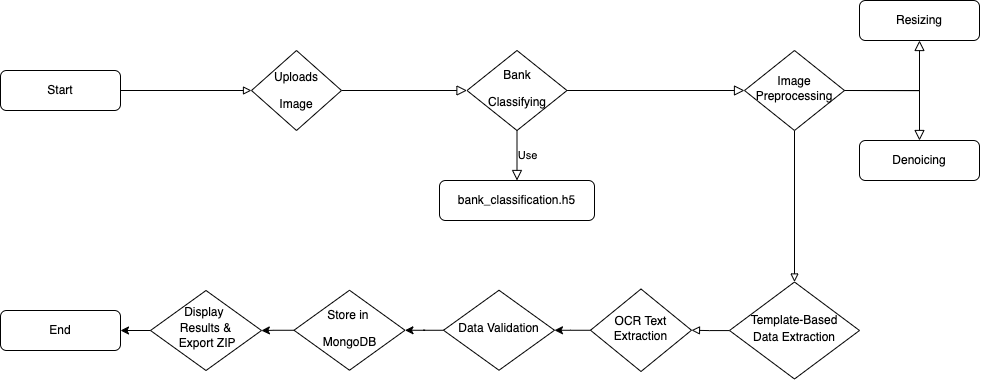

The diagram above was exported from draw.io. Its source (the exported page's mxGraphModel, read from the mxfile embedded in the PNG):
<mxGraphModel dx="1455" dy="1126" grid="0" gridSize="10" guides="1" tooltips="1" connect="1" arrows="1" fold="1" page="1" pageScale="1" pageWidth="1169" pageHeight="827" math="0" shadow="0">
  <root>
    <mxCell id="0" />
    <mxCell id="1" parent="0" />
    <mxCell id="--mZ2rCCAyFLCfzIYUdW-1" value="" style="rounded=0;html=1;jettySize=auto;orthogonalLoop=1;fontSize=11;endArrow=block;endFill=0;endSize=8;strokeWidth=1;shadow=0;labelBackgroundColor=none;edgeStyle=orthogonalEdgeStyle;exitX=1;exitY=0.5;exitDx=0;exitDy=0;" edge="1" parent="1" source="--mZ2rCCAyFLCfzIYUdW-9" target="--mZ2rCCAyFLCfzIYUdW-4">
      <mxGeometry relative="1" as="geometry">
        <mxPoint x="571" y="267" as="sourcePoint" />
      </mxGeometry>
    </mxCell>
    <mxCell id="--mZ2rCCAyFLCfzIYUdW-2" value="" style="rounded=0;html=1;jettySize=auto;orthogonalLoop=1;fontSize=11;endArrow=block;endFill=0;endSize=8;strokeWidth=1;shadow=0;labelBackgroundColor=none;edgeStyle=orthogonalEdgeStyle;entryX=0;entryY=0.5;entryDx=0;entryDy=0;" edge="1" parent="1" source="--mZ2rCCAyFLCfzIYUdW-4" target="--mZ2rCCAyFLCfzIYUdW-15">
      <mxGeometry x="0.004" y="20" relative="1" as="geometry">
        <mxPoint as="offset" />
        <mxPoint x="870.9999999999998" y="267" as="targetPoint" />
      </mxGeometry>
    </mxCell>
    <mxCell id="--mZ2rCCAyFLCfzIYUdW-3" value="Use" style="edgeStyle=orthogonalEdgeStyle;rounded=0;html=1;jettySize=auto;orthogonalLoop=1;fontSize=11;endArrow=block;endFill=0;endSize=8;strokeWidth=1;shadow=0;labelBackgroundColor=none;" edge="1" parent="1" source="--mZ2rCCAyFLCfzIYUdW-4" target="--mZ2rCCAyFLCfzIYUdW-5">
      <mxGeometry y="10" relative="1" as="geometry">
        <mxPoint as="offset" />
      </mxGeometry>
    </mxCell>
    <mxCell id="--mZ2rCCAyFLCfzIYUdW-4" value="&lt;p data-pm-slice=&quot;1 1 [&amp;quot;list&amp;quot;,{&amp;quot;spread&amp;quot;:false,&amp;quot;start&amp;quot;:1243,&amp;quot;end&amp;quot;:1487},&amp;quot;regular_list_item&amp;quot;,{&amp;quot;start&amp;quot;:1243,&amp;quot;end&amp;quot;:1487},&amp;quot;ordered_list&amp;quot;,{&amp;quot;spread&amp;quot;:false,&amp;quot;startingNumber&amp;quot;:1,&amp;quot;start&amp;quot;:1258,&amp;quot;end&amp;quot;:1487},&amp;quot;regular_list_item&amp;quot;,{&amp;quot;start&amp;quot;:1279,&amp;quot;end&amp;quot;:1322}]&quot;&gt;Bank&lt;/p&gt;&lt;p data-pm-slice=&quot;1 1 [&amp;quot;list&amp;quot;,{&amp;quot;spread&amp;quot;:false,&amp;quot;start&amp;quot;:1243,&amp;quot;end&amp;quot;:1487},&amp;quot;regular_list_item&amp;quot;,{&amp;quot;start&amp;quot;:1243,&amp;quot;end&amp;quot;:1487},&amp;quot;ordered_list&amp;quot;,{&amp;quot;spread&amp;quot;:false,&amp;quot;startingNumber&amp;quot;:1,&amp;quot;start&amp;quot;:1258,&amp;quot;end&amp;quot;:1487},&amp;quot;regular_list_item&amp;quot;,{&amp;quot;start&amp;quot;:1279,&amp;quot;end&amp;quot;:1322}]&quot;&gt;Classifying&lt;/p&gt;" style="rhombus;whiteSpace=wrap;html=1;shadow=0;fontFamily=Helvetica;fontSize=12;align=center;strokeWidth=1;spacing=6;spacingTop=-4;" vertex="1" parent="1">
      <mxGeometry x="598.5" y="227" width="100" height="80" as="geometry" />
    </mxCell>
    <mxCell id="--mZ2rCCAyFLCfzIYUdW-5" value="&lt;p data-pm-slice=&quot;1 1 [&amp;quot;list&amp;quot;,{&amp;quot;spread&amp;quot;:false,&amp;quot;start&amp;quot;:1243,&amp;quot;end&amp;quot;:1487},&amp;quot;regular_list_item&amp;quot;,{&amp;quot;start&amp;quot;:1243,&amp;quot;end&amp;quot;:1487},&amp;quot;ordered_list&amp;quot;,{&amp;quot;spread&amp;quot;:false,&amp;quot;startingNumber&amp;quot;:1,&amp;quot;start&amp;quot;:1258,&amp;quot;end&amp;quot;:1487},&amp;quot;regular_list_item&amp;quot;,{&amp;quot;start&amp;quot;:1279,&amp;quot;end&amp;quot;:1322}]&quot;&gt;bank_classification.h5&lt;/p&gt;" style="rounded=1;whiteSpace=wrap;html=1;fontSize=12;glass=0;strokeWidth=1;shadow=0;" vertex="1" parent="1">
      <mxGeometry x="571" y="357" width="155" height="40" as="geometry" />
    </mxCell>
    <mxCell id="--mZ2rCCAyFLCfzIYUdW-6" value="" style="edgeStyle=orthogonalEdgeStyle;rounded=0;orthogonalLoop=1;jettySize=auto;html=1;endArrow=block;endFill=0;" edge="1" parent="1" source="--mZ2rCCAyFLCfzIYUdW-7" target="--mZ2rCCAyFLCfzIYUdW-9">
      <mxGeometry relative="1" as="geometry" />
    </mxCell>
    <mxCell id="--mZ2rCCAyFLCfzIYUdW-7" value="Start" style="rounded=1;whiteSpace=wrap;html=1;fontSize=12;glass=0;strokeWidth=1;shadow=0;" vertex="1" parent="1">
      <mxGeometry x="132" y="247" width="120" height="40" as="geometry" />
    </mxCell>
    <mxCell id="--mZ2rCCAyFLCfzIYUdW-9" value="&lt;p data-pm-slice=&quot;1 1 [&amp;quot;ordered_list&amp;quot;,{&amp;quot;spread&amp;quot;:false,&amp;quot;startingNumber&amp;quot;:1,&amp;quot;start&amp;quot;:1557,&amp;quot;end&amp;quot;:1790},&amp;quot;regular_list_item&amp;quot;,{&amp;quot;start&amp;quot;:1557,&amp;quot;end&amp;quot;:1578}]&quot;&gt;Uploads&lt;/p&gt;&lt;p data-pm-slice=&quot;1 1 [&amp;quot;ordered_list&amp;quot;,{&amp;quot;spread&amp;quot;:false,&amp;quot;startingNumber&amp;quot;:1,&amp;quot;start&amp;quot;:1557,&amp;quot;end&amp;quot;:1790},&amp;quot;regular_list_item&amp;quot;,{&amp;quot;start&amp;quot;:1557,&amp;quot;end&amp;quot;:1578}]&quot;&gt;Image&lt;/p&gt;" style="rhombus;whiteSpace=wrap;html=1;rounded=0;glass=0;strokeWidth=1;shadow=0;" vertex="1" parent="1">
      <mxGeometry x="383" y="227" width="90" height="80" as="geometry" />
    </mxCell>
    <mxCell id="--mZ2rCCAyFLCfzIYUdW-13" value="" style="edgeStyle=orthogonalEdgeStyle;rounded=0;html=1;jettySize=auto;orthogonalLoop=1;fontSize=11;endArrow=block;endFill=0;endSize=8;strokeWidth=1;shadow=0;labelBackgroundColor=none;exitX=1;exitY=0.5;exitDx=0;exitDy=0;" edge="1" parent="1" source="--mZ2rCCAyFLCfzIYUdW-15" target="--mZ2rCCAyFLCfzIYUdW-16">
      <mxGeometry y="10" relative="1" as="geometry">
        <mxPoint as="offset" />
        <mxPoint x="1181.0000000000002" y="256.9999999999998" as="sourcePoint" />
      </mxGeometry>
    </mxCell>
    <mxCell id="--mZ2rCCAyFLCfzIYUdW-14" value="" style="edgeStyle=orthogonalEdgeStyle;rounded=0;orthogonalLoop=1;jettySize=auto;html=1;endArrow=block;endFill=0;" edge="1" parent="1" source="--mZ2rCCAyFLCfzIYUdW-15" target="--mZ2rCCAyFLCfzIYUdW-20">
      <mxGeometry relative="1" as="geometry" />
    </mxCell>
    <mxCell id="--mZ2rCCAyFLCfzIYUdW-15" value="&lt;p data-pm-slice=&quot;1 1 [&amp;quot;ordered_list&amp;quot;,{&amp;quot;spread&amp;quot;:false,&amp;quot;startingNumber&amp;quot;:1,&amp;quot;start&amp;quot;:1557,&amp;quot;end&amp;quot;:1790},&amp;quot;regular_list_item&amp;quot;,{&amp;quot;start&amp;quot;:1614,&amp;quot;end&amp;quot;:1662}]&quot;&gt;Image Preprocessing&lt;/p&gt;" style="rhombus;whiteSpace=wrap;html=1;shadow=0;fontFamily=Helvetica;fontSize=12;align=center;strokeWidth=1;spacing=6;spacingTop=-4;" vertex="1" parent="1">
      <mxGeometry x="876" y="227" width="100" height="80" as="geometry" />
    </mxCell>
    <mxCell id="--mZ2rCCAyFLCfzIYUdW-16" value="&lt;p data-pm-slice=&quot;1 1 [&amp;quot;list&amp;quot;,{&amp;quot;spread&amp;quot;:false,&amp;quot;start&amp;quot;:1243,&amp;quot;end&amp;quot;:1487},&amp;quot;regular_list_item&amp;quot;,{&amp;quot;start&amp;quot;:1243,&amp;quot;end&amp;quot;:1487},&amp;quot;ordered_list&amp;quot;,{&amp;quot;spread&amp;quot;:false,&amp;quot;startingNumber&amp;quot;:1,&amp;quot;start&amp;quot;:1258,&amp;quot;end&amp;quot;:1487},&amp;quot;regular_list_item&amp;quot;,{&amp;quot;start&amp;quot;:1279,&amp;quot;end&amp;quot;:1322}]&quot;&gt;Resizing&lt;/p&gt;" style="rounded=1;whiteSpace=wrap;html=1;fontSize=12;glass=0;strokeWidth=1;shadow=0;" vertex="1" parent="1">
      <mxGeometry x="991" y="177" width="120" height="40" as="geometry" />
    </mxCell>
    <mxCell id="--mZ2rCCAyFLCfzIYUdW-17" value="" style="edgeStyle=orthogonalEdgeStyle;rounded=0;html=1;jettySize=auto;orthogonalLoop=1;fontSize=11;endArrow=block;endFill=0;endSize=8;strokeWidth=1;shadow=0;labelBackgroundColor=none;exitX=1;exitY=0.5;exitDx=0;exitDy=0;" edge="1" parent="1" source="--mZ2rCCAyFLCfzIYUdW-15" target="--mZ2rCCAyFLCfzIYUdW-18">
      <mxGeometry y="10" relative="1" as="geometry">
        <mxPoint as="offset" />
        <mxPoint x="1181" y="257" as="sourcePoint" />
      </mxGeometry>
    </mxCell>
    <mxCell id="--mZ2rCCAyFLCfzIYUdW-18" value="&lt;p data-pm-slice=&quot;1 1 [&amp;quot;list&amp;quot;,{&amp;quot;spread&amp;quot;:false,&amp;quot;start&amp;quot;:1243,&amp;quot;end&amp;quot;:1487},&amp;quot;regular_list_item&amp;quot;,{&amp;quot;start&amp;quot;:1243,&amp;quot;end&amp;quot;:1487},&amp;quot;ordered_list&amp;quot;,{&amp;quot;spread&amp;quot;:false,&amp;quot;startingNumber&amp;quot;:1,&amp;quot;start&amp;quot;:1258,&amp;quot;end&amp;quot;:1487},&amp;quot;regular_list_item&amp;quot;,{&amp;quot;start&amp;quot;:1279,&amp;quot;end&amp;quot;:1322}]&quot;&gt;Denoicing&lt;/p&gt;" style="rounded=1;whiteSpace=wrap;html=1;fontSize=12;glass=0;strokeWidth=1;shadow=0;" vertex="1" parent="1">
      <mxGeometry x="991" y="317" width="120" height="40" as="geometry" />
    </mxCell>
    <mxCell id="--mZ2rCCAyFLCfzIYUdW-19" value="" style="edgeStyle=orthogonalEdgeStyle;rounded=0;orthogonalLoop=1;jettySize=auto;html=1;endArrow=block;endFill=0;" edge="1" parent="1" source="--mZ2rCCAyFLCfzIYUdW-20" target="--mZ2rCCAyFLCfzIYUdW-22">
      <mxGeometry relative="1" as="geometry" />
    </mxCell>
    <mxCell id="--mZ2rCCAyFLCfzIYUdW-20" value="&lt;div style=&quot;line-height: 40%;&quot;&gt;&lt;p data-pm-slice=&quot;1 1 [&amp;quot;ordered_list&amp;quot;,{&amp;quot;spread&amp;quot;:false,&amp;quot;startingNumber&amp;quot;:1,&amp;quot;start&amp;quot;:1557,&amp;quot;end&amp;quot;:1790},&amp;quot;regular_list_item&amp;quot;,{&amp;quot;start&amp;quot;:1663,&amp;quot;end&amp;quot;:1696}]&quot;&gt;Template-&lt;span style=&quot;background-color: transparent; color: light-dark(rgb(0, 0, 0), rgb(255, 255, 255));&quot;&gt;Based&lt;/span&gt;&lt;/p&gt;&lt;p data-pm-slice=&quot;1 1 [&amp;quot;ordered_list&amp;quot;,{&amp;quot;spread&amp;quot;:false,&amp;quot;startingNumber&amp;quot;:1,&amp;quot;start&amp;quot;:1557,&amp;quot;end&amp;quot;:1790},&amp;quot;regular_list_item&amp;quot;,{&amp;quot;start&amp;quot;:1663,&amp;quot;end&amp;quot;:1696}]&quot;&gt;&lt;span style=&quot;background-color: transparent; color: light-dark(rgb(0, 0, 0), rgb(255, 255, 255));&quot;&gt;Data Extraction&lt;/span&gt;&lt;/p&gt;&lt;/div&gt;" style="rhombus;whiteSpace=wrap;html=1;shadow=0;strokeWidth=1;spacing=6;spacingTop=-4;" vertex="1" parent="1">
      <mxGeometry x="861" y="458.5" width="130" height="97" as="geometry" />
    </mxCell>
    <mxCell id="--mZ2rCCAyFLCfzIYUdW-26" value="" style="edgeStyle=orthogonalEdgeStyle;rounded=0;orthogonalLoop=1;jettySize=auto;html=1;" edge="1" parent="1" source="--mZ2rCCAyFLCfzIYUdW-22" target="--mZ2rCCAyFLCfzIYUdW-25">
      <mxGeometry relative="1" as="geometry" />
    </mxCell>
    <mxCell id="--mZ2rCCAyFLCfzIYUdW-22" value="&lt;p data-pm-slice=&quot;1 1 [&amp;quot;ordered_list&amp;quot;,{&amp;quot;spread&amp;quot;:false,&amp;quot;startingNumber&amp;quot;:1,&amp;quot;start&amp;quot;:1557,&amp;quot;end&amp;quot;:1790},&amp;quot;regular_list_item&amp;quot;,{&amp;quot;start&amp;quot;:1697,&amp;quot;end&amp;quot;:1719}]&quot;&gt;OCR Text Extraction&lt;/p&gt;" style="rhombus;whiteSpace=wrap;html=1;shadow=0;strokeWidth=1;spacing=6;spacingTop=-4;" vertex="1" parent="1">
      <mxGeometry x="722" y="465.5" width="101" height="82.5" as="geometry" />
    </mxCell>
    <mxCell id="--mZ2rCCAyFLCfzIYUdW-28" value="" style="edgeStyle=orthogonalEdgeStyle;rounded=0;orthogonalLoop=1;jettySize=auto;html=1;" edge="1" parent="1" source="--mZ2rCCAyFLCfzIYUdW-25" target="--mZ2rCCAyFLCfzIYUdW-27">
      <mxGeometry relative="1" as="geometry" />
    </mxCell>
    <mxCell id="--mZ2rCCAyFLCfzIYUdW-25" value="&lt;meta charset=&quot;utf-8&quot;&gt;&lt;p data-pm-slice=&quot;1 1 [&amp;quot;ordered_list&amp;quot;,{&amp;quot;spread&amp;quot;:false,&amp;quot;startingNumber&amp;quot;:1,&amp;quot;start&amp;quot;:1557,&amp;quot;end&amp;quot;:1790},&amp;quot;regular_list_item&amp;quot;,{&amp;quot;start&amp;quot;:1720,&amp;quot;end&amp;quot;:1738}]&quot;&gt;&lt;span&gt;Data Validation&lt;/span&gt;&lt;/p&gt;" style="rhombus;whiteSpace=wrap;html=1;shadow=0;strokeWidth=1;spacing=6;spacingTop=-4;" vertex="1" parent="1">
      <mxGeometry x="575" y="466.75" width="111" height="80" as="geometry" />
    </mxCell>
    <mxCell id="--mZ2rCCAyFLCfzIYUdW-30" value="" style="edgeStyle=orthogonalEdgeStyle;rounded=0;orthogonalLoop=1;jettySize=auto;html=1;" edge="1" parent="1" source="--mZ2rCCAyFLCfzIYUdW-27" target="--mZ2rCCAyFLCfzIYUdW-29">
      <mxGeometry relative="1" as="geometry" />
    </mxCell>
    <mxCell id="--mZ2rCCAyFLCfzIYUdW-27" value="&lt;p data-pm-slice=&quot;1 1 [&amp;quot;ordered_list&amp;quot;,{&amp;quot;spread&amp;quot;:false,&amp;quot;startingNumber&amp;quot;:1,&amp;quot;start&amp;quot;:1557,&amp;quot;end&amp;quot;:1790},&amp;quot;regular_list_item&amp;quot;,{&amp;quot;start&amp;quot;:1739,&amp;quot;end&amp;quot;:1758}]&quot;&gt;Store in&amp;nbsp;&lt;/p&gt;&lt;p data-pm-slice=&quot;1 1 [&amp;quot;ordered_list&amp;quot;,{&amp;quot;spread&amp;quot;:false,&amp;quot;startingNumber&amp;quot;:1,&amp;quot;start&amp;quot;:1557,&amp;quot;end&amp;quot;:1790},&amp;quot;regular_list_item&amp;quot;,{&amp;quot;start&amp;quot;:1739,&amp;quot;end&amp;quot;:1758}]&quot;&gt;MongoDB&lt;/p&gt;" style="rhombus;whiteSpace=wrap;html=1;shadow=0;strokeWidth=1;spacing=6;spacingTop=-4;" vertex="1" parent="1">
      <mxGeometry x="425.5" y="466.75" width="111" height="80" as="geometry" />
    </mxCell>
    <mxCell id="--mZ2rCCAyFLCfzIYUdW-34" style="edgeStyle=orthogonalEdgeStyle;rounded=0;orthogonalLoop=1;jettySize=auto;html=1;exitX=0;exitY=0.5;exitDx=0;exitDy=0;entryX=1;entryY=0.5;entryDx=0;entryDy=0;" edge="1" parent="1" source="--mZ2rCCAyFLCfzIYUdW-29" target="--mZ2rCCAyFLCfzIYUdW-33">
      <mxGeometry relative="1" as="geometry" />
    </mxCell>
    <mxCell id="--mZ2rCCAyFLCfzIYUdW-29" value="&lt;div style=&quot;line-height: 30%;&quot;&gt;&lt;p data-pm-slice=&quot;1 1 [&amp;quot;ordered_list&amp;quot;,{&amp;quot;spread&amp;quot;:false,&amp;quot;startingNumber&amp;quot;:1,&amp;quot;start&amp;quot;:1557,&amp;quot;end&amp;quot;:1790},&amp;quot;regular_list_item&amp;quot;,{&amp;quot;start&amp;quot;:1759,&amp;quot;end&amp;quot;:1790}]&quot;&gt;Display&amp;nbsp;&lt;/p&gt;&lt;p data-pm-slice=&quot;1 1 [&amp;quot;ordered_list&amp;quot;,{&amp;quot;spread&amp;quot;:false,&amp;quot;startingNumber&amp;quot;:1,&amp;quot;start&amp;quot;:1557,&amp;quot;end&amp;quot;:1790},&amp;quot;regular_list_item&amp;quot;,{&amp;quot;start&amp;quot;:1759,&amp;quot;end&amp;quot;:1790}]&quot;&gt;Results&amp;nbsp;&lt;span style=&quot;background-color: transparent; color: light-dark(rgb(0, 0, 0), rgb(255, 255, 255));&quot;&gt;&amp;amp;&lt;/span&gt;&lt;/p&gt;&lt;p data-pm-slice=&quot;1 1 [&amp;quot;ordered_list&amp;quot;,{&amp;quot;spread&amp;quot;:false,&amp;quot;startingNumber&amp;quot;:1,&amp;quot;start&amp;quot;:1557,&amp;quot;end&amp;quot;:1790},&amp;quot;regular_list_item&amp;quot;,{&amp;quot;start&amp;quot;:1759,&amp;quot;end&amp;quot;:1790}]&quot;&gt;&lt;span style=&quot;background-color: transparent; color: light-dark(rgb(0, 0, 0), rgb(255, 255, 255));&quot;&gt;&amp;nbsp;Export ZIP&lt;/span&gt;&lt;/p&gt;&lt;/div&gt;" style="rhombus;whiteSpace=wrap;html=1;shadow=0;strokeWidth=1;spacing=6;spacingTop=-4;" vertex="1" parent="1">
      <mxGeometry x="282" y="467" width="111" height="80" as="geometry" />
    </mxCell>
    <mxCell id="--mZ2rCCAyFLCfzIYUdW-33" value="End" style="rounded=1;whiteSpace=wrap;html=1;fontSize=12;glass=0;strokeWidth=1;shadow=0;" vertex="1" parent="1">
      <mxGeometry x="132" y="487" width="120" height="40" as="geometry" />
    </mxCell>
  </root>
</mxGraphModel>